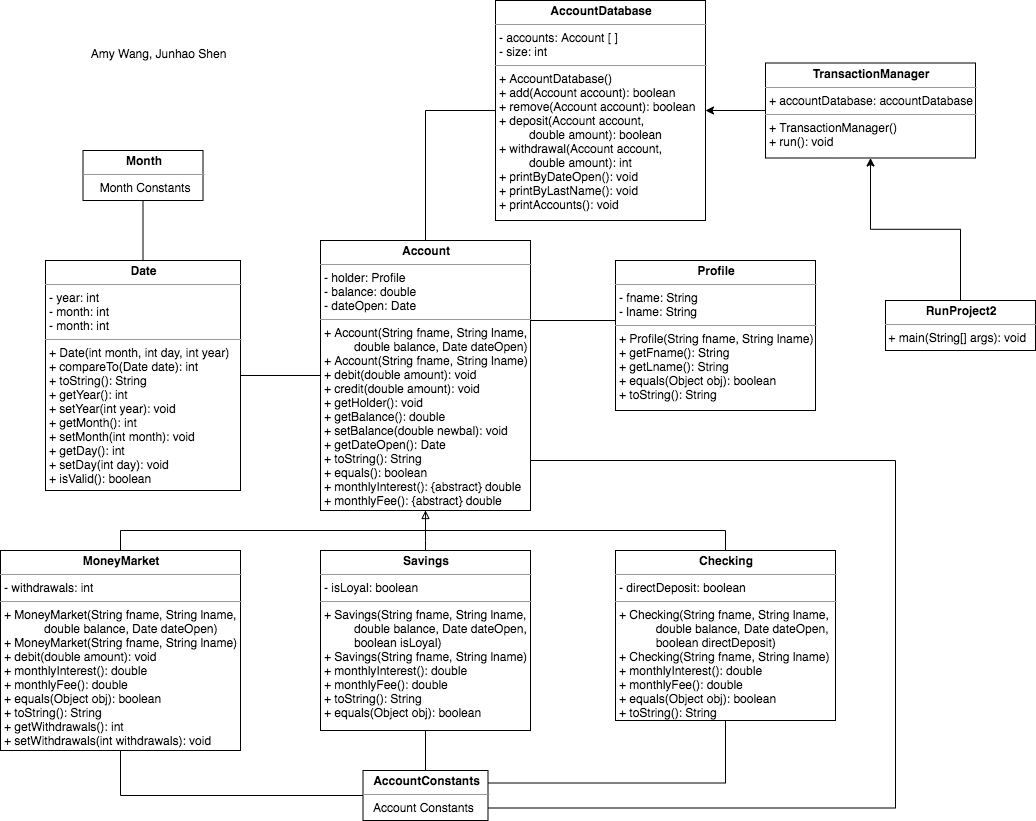

The diagram above was exported from draw.io. Its source (the exported page's mxGraphModel, read from the mxfile embedded in the PNG):
<mxGraphModel dx="1186" dy="688" grid="1" gridSize="10" guides="1" tooltips="1" connect="1" arrows="1" fold="1" page="1" pageScale="1" pageWidth="1100" pageHeight="850" math="0" shadow="0">
  <root>
    <mxCell id="0" />
    <mxCell id="1" parent="0" />
    <mxCell id="rNvI3KsToR3uMhGgzQ5o-36" style="edgeStyle=orthogonalEdgeStyle;rounded=0;orthogonalLoop=1;jettySize=auto;html=1;exitX=1;exitY=0.75;exitDx=0;exitDy=0;entryX=1;entryY=0.75;entryDx=0;entryDy=0;startArrow=none;startFill=0;endArrow=none;endFill=0;" edge="1" parent="1" source="rNvI3KsToR3uMhGgzQ5o-4" target="rNvI3KsToR3uMhGgzQ5o-31">
      <mxGeometry relative="1" as="geometry">
        <Array as="points">
          <mxPoint x="565" y="480" />
          <mxPoint x="930" y="480" />
          <mxPoint x="930" y="828" />
        </Array>
      </mxGeometry>
    </mxCell>
    <mxCell id="rNvI3KsToR3uMhGgzQ5o-4" value="&lt;p style=&quot;margin: 0px ; margin-top: 4px ; text-align: center&quot;&gt;&lt;b&gt;Account&lt;/b&gt;&lt;/p&gt;&lt;hr size=&quot;1&quot;&gt;&lt;p style=&quot;margin: 0px ; margin-left: 4px&quot;&gt;- holder: Profile&lt;/p&gt;&lt;p style=&quot;margin: 0px ; margin-left: 4px&quot;&gt;- balance: double&lt;/p&gt;&lt;p style=&quot;margin: 0px ; margin-left: 4px&quot;&gt;- dateOpen: Date&lt;/p&gt;&lt;hr size=&quot;1&quot;&gt;&lt;p style=&quot;margin: 0px ; margin-left: 4px&quot;&gt;+ Account(String fname, String lname,&amp;nbsp;&lt;/p&gt;&lt;p style=&quot;margin: 0px ; margin-left: 4px&quot;&gt;&amp;nbsp; &amp;nbsp; &amp;nbsp; &amp;nbsp; &amp;nbsp;double balance, Date dateOpen)&lt;/p&gt;&lt;p style=&quot;margin: 0px ; margin-left: 4px&quot;&gt;+ Account(String fname, String lname)&lt;/p&gt;&lt;p style=&quot;margin: 0px ; margin-left: 4px&quot;&gt;+ debit(double amount): void&lt;/p&gt;&lt;p style=&quot;margin: 0px ; margin-left: 4px&quot;&gt;+ credit(double amount): void&lt;/p&gt;&lt;p style=&quot;margin: 0px ; margin-left: 4px&quot;&gt;+&amp;nbsp;getHolder(): void&lt;/p&gt;&lt;p style=&quot;margin: 0px ; margin-left: 4px&quot;&gt;+ getBalance(): double&lt;/p&gt;&lt;p style=&quot;margin: 0px ; margin-left: 4px&quot;&gt;+&amp;nbsp;setBalance(double newbal): void&lt;/p&gt;&lt;p style=&quot;margin: 0px ; margin-left: 4px&quot;&gt;+ getDateOpen(): Date&lt;/p&gt;&lt;p style=&quot;margin: 0px ; margin-left: 4px&quot;&gt;+ toString(): String&lt;/p&gt;&lt;p style=&quot;margin: 0px ; margin-left: 4px&quot;&gt;+ equals(): boolean&lt;/p&gt;&lt;p style=&quot;margin: 0px ; margin-left: 4px&quot;&gt;+ monthlyInterest(): {abstract} double&lt;/p&gt;&lt;p style=&quot;margin: 0px ; margin-left: 4px&quot;&gt;+ monthlyFee(): {abstract} double&lt;br&gt;&lt;/p&gt;" style="verticalAlign=top;align=left;overflow=fill;fontSize=12;fontFamily=Helvetica;html=1;" vertex="1" parent="1">
      <mxGeometry x="355" y="260" width="210" height="270" as="geometry" />
    </mxCell>
    <mxCell id="rNvI3KsToR3uMhGgzQ5o-15" style="edgeStyle=orthogonalEdgeStyle;rounded=0;orthogonalLoop=1;jettySize=auto;html=1;entryX=0;entryY=0.5;entryDx=0;entryDy=0;startArrow=classic;startFill=1;endArrow=none;endFill=0;" edge="1" parent="1" source="rNvI3KsToR3uMhGgzQ5o-6" target="rNvI3KsToR3uMhGgzQ5o-14">
      <mxGeometry relative="1" as="geometry" />
    </mxCell>
    <mxCell id="rNvI3KsToR3uMhGgzQ5o-22" style="edgeStyle=orthogonalEdgeStyle;rounded=0;orthogonalLoop=1;jettySize=auto;html=1;exitX=0;exitY=0.5;exitDx=0;exitDy=0;entryX=0.5;entryY=0;entryDx=0;entryDy=0;startArrow=none;startFill=0;endArrow=none;endFill=0;" edge="1" parent="1" source="rNvI3KsToR3uMhGgzQ5o-6" target="rNvI3KsToR3uMhGgzQ5o-4">
      <mxGeometry relative="1" as="geometry" />
    </mxCell>
    <mxCell id="rNvI3KsToR3uMhGgzQ5o-6" value="&lt;p style=&quot;margin: 0px ; margin-top: 4px ; text-align: center&quot;&gt;&lt;b&gt;AccountDatabase&lt;/b&gt;&lt;/p&gt;&lt;hr size=&quot;1&quot;&gt;&lt;p style=&quot;margin: 0px ; margin-left: 4px&quot;&gt;- accounts: Account [ ]&lt;/p&gt;&lt;p style=&quot;margin: 0px ; margin-left: 4px&quot;&gt;- size: int&lt;/p&gt;&lt;hr size=&quot;1&quot;&gt;&lt;p style=&quot;margin: 0px ; margin-left: 4px&quot;&gt;+ AccountDatabase()&lt;/p&gt;&lt;p style=&quot;margin: 0px ; margin-left: 4px&quot;&gt;+ add(Account account):&amp;nbsp;&lt;span&gt;boolean&lt;/span&gt;&lt;/p&gt;&lt;p style=&quot;margin: 0px ; margin-left: 4px&quot;&gt;+&amp;nbsp;remove(Account account): boolean&lt;/p&gt;&lt;p style=&quot;margin: 0px ; margin-left: 4px&quot;&gt;+&amp;nbsp;deposit(Account account,&amp;nbsp;&lt;/p&gt;&lt;p style=&quot;margin: 0px ; margin-left: 4px&quot;&gt;&amp;nbsp; &amp;nbsp; &amp;nbsp; &amp;nbsp; &amp;nbsp;double amount): boolean&lt;/p&gt;&lt;p style=&quot;margin: 0px ; margin-left: 4px&quot;&gt;+&amp;nbsp;withdrawal(Account account,&amp;nbsp;&lt;/p&gt;&lt;p style=&quot;margin: 0px ; margin-left: 4px&quot;&gt;&amp;nbsp; &amp;nbsp; &amp;nbsp; &amp;nbsp; &amp;nbsp;double amount): int&lt;/p&gt;&lt;p style=&quot;margin: 0px ; margin-left: 4px&quot;&gt;+&amp;nbsp;printByDateOpen(): void&lt;/p&gt;&lt;p style=&quot;margin: 0px ; margin-left: 4px&quot;&gt;+&amp;nbsp;printByLastName(): void&lt;/p&gt;&lt;p style=&quot;margin: 0px ; margin-left: 4px&quot;&gt;+&amp;nbsp;printAccounts(): void&lt;/p&gt;" style="verticalAlign=top;align=left;overflow=fill;fontSize=12;fontFamily=Helvetica;html=1;" vertex="1" parent="1">
      <mxGeometry x="530" y="20" width="210" height="220" as="geometry" />
    </mxCell>
    <mxCell id="rNvI3KsToR3uMhGgzQ5o-25" style="edgeStyle=orthogonalEdgeStyle;rounded=0;orthogonalLoop=1;jettySize=auto;html=1;exitX=0.5;exitY=0;exitDx=0;exitDy=0;startArrow=none;startFill=0;endArrow=none;endFill=0;" edge="1" parent="1" source="rNvI3KsToR3uMhGgzQ5o-8" target="rNvI3KsToR3uMhGgzQ5o-4">
      <mxGeometry relative="1" as="geometry">
        <Array as="points">
          <mxPoint x="760" y="550" />
          <mxPoint x="460" y="550" />
        </Array>
      </mxGeometry>
    </mxCell>
    <mxCell id="rNvI3KsToR3uMhGgzQ5o-35" style="edgeStyle=orthogonalEdgeStyle;rounded=0;orthogonalLoop=1;jettySize=auto;html=1;exitX=0.5;exitY=1;exitDx=0;exitDy=0;entryX=1;entryY=0.25;entryDx=0;entryDy=0;startArrow=none;startFill=0;endArrow=none;endFill=0;" edge="1" parent="1" source="rNvI3KsToR3uMhGgzQ5o-8" target="rNvI3KsToR3uMhGgzQ5o-31">
      <mxGeometry relative="1" as="geometry" />
    </mxCell>
    <mxCell id="rNvI3KsToR3uMhGgzQ5o-8" value="&lt;p style=&quot;margin: 0px ; margin-top: 4px ; text-align: center&quot;&gt;&lt;b&gt;Checking&lt;/b&gt;&lt;/p&gt;&lt;hr size=&quot;1&quot;&gt;&lt;p style=&quot;margin: 0px ; margin-left: 4px&quot;&gt;- directDeposit: boolean&lt;/p&gt;&lt;hr size=&quot;1&quot;&gt;&lt;p style=&quot;margin: 0px ; margin-left: 4px&quot;&gt;+ Checking(String fname, String lname,&amp;nbsp;&lt;/p&gt;&lt;p style=&quot;margin: 0px ; margin-left: 4px&quot;&gt;&amp;nbsp; &amp;nbsp; &amp;nbsp; &amp;nbsp; &amp;nbsp; &amp;nbsp;double balance, Date dateOpen,&amp;nbsp;&lt;/p&gt;&lt;p style=&quot;margin: 0px ; margin-left: 4px&quot;&gt;&amp;nbsp; &amp;nbsp; &amp;nbsp; &amp;nbsp; &amp;nbsp; &amp;nbsp;boolean directDeposit)&lt;/p&gt;&lt;p style=&quot;margin: 0px ; margin-left: 4px&quot;&gt;+&amp;nbsp;Checking(String fname, String lname)&lt;/p&gt;&lt;p style=&quot;margin: 0px ; margin-left: 4px&quot;&gt;+&amp;nbsp;monthlyInterest(): double&lt;/p&gt;&lt;p style=&quot;margin: 0px ; margin-left: 4px&quot;&gt;+&amp;nbsp;monthlyFee(): double&lt;/p&gt;&lt;p style=&quot;margin: 0px ; margin-left: 4px&quot;&gt;+&amp;nbsp;equals(Object obj): boolean&lt;/p&gt;&lt;p style=&quot;margin: 0px ; margin-left: 4px&quot;&gt;+&amp;nbsp;toString(): String&lt;/p&gt;" style="verticalAlign=top;align=left;overflow=fill;fontSize=12;fontFamily=Helvetica;html=1;" vertex="1" parent="1">
      <mxGeometry x="650" y="570" width="220" height="170" as="geometry" />
    </mxCell>
    <mxCell id="rNvI3KsToR3uMhGgzQ5o-28" style="edgeStyle=orthogonalEdgeStyle;rounded=0;orthogonalLoop=1;jettySize=auto;html=1;exitX=1;exitY=0.5;exitDx=0;exitDy=0;startArrow=none;startFill=0;endArrow=none;endFill=0;" edge="1" parent="1" source="rNvI3KsToR3uMhGgzQ5o-9" target="rNvI3KsToR3uMhGgzQ5o-4">
      <mxGeometry relative="1" as="geometry" />
    </mxCell>
    <mxCell id="rNvI3KsToR3uMhGgzQ5o-32" style="edgeStyle=orthogonalEdgeStyle;rounded=0;orthogonalLoop=1;jettySize=auto;html=1;exitX=0.5;exitY=0;exitDx=0;exitDy=0;entryX=0.5;entryY=1;entryDx=0;entryDy=0;startArrow=none;startFill=0;endArrow=none;endFill=0;" edge="1" parent="1" source="rNvI3KsToR3uMhGgzQ5o-9" target="rNvI3KsToR3uMhGgzQ5o-30">
      <mxGeometry relative="1" as="geometry" />
    </mxCell>
    <mxCell id="rNvI3KsToR3uMhGgzQ5o-9" value="&lt;p style=&quot;margin: 0px ; margin-top: 4px ; text-align: center&quot;&gt;&lt;b&gt;Date&lt;/b&gt;&lt;/p&gt;&lt;hr size=&quot;1&quot;&gt;&lt;p style=&quot;margin: 0px ; margin-left: 4px&quot;&gt;- year: int&lt;/p&gt;&lt;p style=&quot;margin: 0px ; margin-left: 4px&quot;&gt;- month: int&lt;/p&gt;&lt;p style=&quot;margin: 0px ; margin-left: 4px&quot;&gt;- month: int&lt;/p&gt;&lt;hr size=&quot;1&quot;&gt;&lt;p style=&quot;margin: 0px ; margin-left: 4px&quot;&gt;+ Date(int month, int day, int year)&lt;/p&gt;&lt;p style=&quot;margin: 0px ; margin-left: 4px&quot;&gt;+&amp;nbsp;compareTo(Date date): int&lt;/p&gt;&lt;p style=&quot;margin: 0px ; margin-left: 4px&quot;&gt;+&amp;nbsp;toString(): String&lt;/p&gt;&lt;p style=&quot;margin: 0px ; margin-left: 4px&quot;&gt;+&amp;nbsp;getYear(): int&lt;/p&gt;&lt;p style=&quot;margin: 0px ; margin-left: 4px&quot;&gt;+ setYear(int year): void&lt;/p&gt;&lt;p style=&quot;margin: 0px 0px 0px 4px&quot;&gt;+&amp;nbsp;getMonth(): int&lt;/p&gt;&lt;p style=&quot;margin: 0px 0px 0px 4px&quot;&gt;+ setMonth(int month): void&lt;/p&gt;&lt;p style=&quot;margin: 0px 0px 0px 4px&quot;&gt;+&amp;nbsp;getDay(): int&lt;/p&gt;&lt;p style=&quot;margin: 0px 0px 0px 4px&quot;&gt;+ setDay(int day): void&lt;/p&gt;&lt;p style=&quot;margin: 0px 0px 0px 4px&quot;&gt;+ isValid(): boolean&lt;/p&gt;" style="verticalAlign=top;align=left;overflow=fill;fontSize=12;fontFamily=Helvetica;html=1;" vertex="1" parent="1">
      <mxGeometry x="80" y="280" width="195" height="230" as="geometry" />
    </mxCell>
    <mxCell id="rNvI3KsToR3uMhGgzQ5o-23" style="edgeStyle=orthogonalEdgeStyle;rounded=0;orthogonalLoop=1;jettySize=auto;html=1;exitX=0.5;exitY=0;exitDx=0;exitDy=0;entryX=0.5;entryY=1;entryDx=0;entryDy=0;startArrow=none;startFill=0;endArrow=none;endFill=0;" edge="1" parent="1" source="rNvI3KsToR3uMhGgzQ5o-10" target="rNvI3KsToR3uMhGgzQ5o-4">
      <mxGeometry relative="1" as="geometry" />
    </mxCell>
    <mxCell id="rNvI3KsToR3uMhGgzQ5o-26" value="" style="edgeStyle=orthogonalEdgeStyle;rounded=0;orthogonalLoop=1;jettySize=auto;html=1;startArrow=none;startFill=0;endArrow=block;endFill=0;exitX=0.5;exitY=0;exitDx=0;exitDy=0;" edge="1" parent="1" source="rNvI3KsToR3uMhGgzQ5o-12" target="rNvI3KsToR3uMhGgzQ5o-4">
      <mxGeometry relative="1" as="geometry">
        <Array as="points">
          <mxPoint x="460" y="560" />
          <mxPoint x="460" y="560" />
        </Array>
      </mxGeometry>
    </mxCell>
    <mxCell id="rNvI3KsToR3uMhGgzQ5o-33" style="edgeStyle=orthogonalEdgeStyle;rounded=0;orthogonalLoop=1;jettySize=auto;html=1;exitX=0.5;exitY=1;exitDx=0;exitDy=0;entryX=0;entryY=0.5;entryDx=0;entryDy=0;startArrow=none;startFill=0;endArrow=none;endFill=0;" edge="1" parent="1" source="rNvI3KsToR3uMhGgzQ5o-10" target="rNvI3KsToR3uMhGgzQ5o-31">
      <mxGeometry relative="1" as="geometry" />
    </mxCell>
    <mxCell id="rNvI3KsToR3uMhGgzQ5o-10" value="&lt;p style=&quot;margin: 0px ; margin-top: 4px ; text-align: center&quot;&gt;&lt;b&gt;MoneyMarket&lt;/b&gt;&lt;/p&gt;&lt;hr size=&quot;1&quot;&gt;&lt;p style=&quot;margin: 0px ; margin-left: 4px&quot;&gt;- withdrawals: int&lt;/p&gt;&lt;hr size=&quot;1&quot;&gt;&lt;p style=&quot;margin: 0px ; margin-left: 4px&quot;&gt;+ MoneyMarket(String fname, String lname,&amp;nbsp;&lt;/p&gt;&lt;p style=&quot;margin: 0px ; margin-left: 4px&quot;&gt;&amp;nbsp; &amp;nbsp; &amp;nbsp; &amp;nbsp; &amp;nbsp; &amp;nbsp; double balance, Date dateOpen)&lt;/p&gt;&lt;p style=&quot;margin: 0px ; margin-left: 4px&quot;&gt;+&amp;nbsp;MoneyMarket(String fname, String lname)&lt;/p&gt;&lt;p style=&quot;margin: 0px ; margin-left: 4px&quot;&gt;+&amp;nbsp;debit(double amount): void&lt;/p&gt;&lt;p style=&quot;margin: 0px ; margin-left: 4px&quot;&gt;+&amp;nbsp;monthlyInterest(): double&lt;/p&gt;&lt;p style=&quot;margin: 0px 0px 0px 4px&quot;&gt;+&amp;nbsp;monthlyFee(): double&lt;/p&gt;&lt;p style=&quot;margin: 0px 0px 0px 4px&quot;&gt;+&amp;nbsp;equals(Object obj): boolean&lt;/p&gt;&lt;p style=&quot;margin: 0px 0px 0px 4px&quot;&gt;+&amp;nbsp;toString(): String&lt;/p&gt;&lt;p style=&quot;margin: 0px 0px 0px 4px&quot;&gt;+ getWithdrawals(): int&lt;/p&gt;&lt;p style=&quot;margin: 0px 0px 0px 4px&quot;&gt;+ setWithdrawals(int withdrawals): void&lt;/p&gt;&lt;p style=&quot;margin: 0px ; margin-left: 4px&quot;&gt;&lt;br&gt;&lt;/p&gt;" style="verticalAlign=top;align=left;overflow=fill;fontSize=12;fontFamily=Helvetica;html=1;" vertex="1" parent="1">
      <mxGeometry x="35" y="570" width="240" height="200" as="geometry" />
    </mxCell>
    <mxCell id="rNvI3KsToR3uMhGgzQ5o-27" style="edgeStyle=orthogonalEdgeStyle;rounded=0;orthogonalLoop=1;jettySize=auto;html=1;exitX=0;exitY=0.5;exitDx=0;exitDy=0;startArrow=none;startFill=0;endArrow=none;endFill=0;" edge="1" parent="1" source="rNvI3KsToR3uMhGgzQ5o-11" target="rNvI3KsToR3uMhGgzQ5o-4">
      <mxGeometry relative="1" as="geometry">
        <Array as="points">
          <mxPoint x="670" y="355" />
          <mxPoint x="670" y="415" />
          <mxPoint x="720" y="415" />
          <mxPoint x="720" y="340" />
        </Array>
      </mxGeometry>
    </mxCell>
    <mxCell id="rNvI3KsToR3uMhGgzQ5o-11" value="&lt;p style=&quot;margin: 0px ; margin-top: 4px ; text-align: center&quot;&gt;&lt;b&gt;Profile&lt;/b&gt;&lt;/p&gt;&lt;hr size=&quot;1&quot;&gt;&lt;p style=&quot;margin: 0px ; margin-left: 4px&quot;&gt;&lt;span&gt;- fname: String&lt;/span&gt;&lt;/p&gt;&lt;p style=&quot;margin: 0px ; margin-left: 4px&quot;&gt;&lt;span&gt;&#09;&lt;/span&gt;- lname: String&lt;/p&gt;&lt;hr size=&quot;1&quot;&gt;&lt;p style=&quot;margin: 0px ; margin-left: 4px&quot;&gt;+ Profile(String fname, String lname)&lt;/p&gt;&lt;p style=&quot;margin: 0px ; margin-left: 4px&quot;&gt;+&amp;nbsp;getFname(): String&lt;/p&gt;&lt;p style=&quot;margin: 0px ; margin-left: 4px&quot;&gt;+&amp;nbsp;getLname(): String&lt;/p&gt;&lt;p style=&quot;margin: 0px ; margin-left: 4px&quot;&gt;+&amp;nbsp;equals(Object obj): boolean&lt;/p&gt;&lt;p style=&quot;margin: 0px ; margin-left: 4px&quot;&gt;+&amp;nbsp;toString(): String&lt;/p&gt;" style="verticalAlign=top;align=left;overflow=fill;fontSize=12;fontFamily=Helvetica;html=1;" vertex="1" parent="1">
      <mxGeometry x="650" y="280" width="200" height="150" as="geometry" />
    </mxCell>
    <mxCell id="rNvI3KsToR3uMhGgzQ5o-34" style="edgeStyle=orthogonalEdgeStyle;rounded=0;orthogonalLoop=1;jettySize=auto;html=1;exitX=0.5;exitY=1;exitDx=0;exitDy=0;entryX=0.5;entryY=0;entryDx=0;entryDy=0;startArrow=none;startFill=0;endArrow=none;endFill=0;" edge="1" parent="1" source="rNvI3KsToR3uMhGgzQ5o-12" target="rNvI3KsToR3uMhGgzQ5o-31">
      <mxGeometry relative="1" as="geometry" />
    </mxCell>
    <mxCell id="rNvI3KsToR3uMhGgzQ5o-12" value="&lt;p style=&quot;margin: 0px ; margin-top: 4px ; text-align: center&quot;&gt;&lt;b&gt;Savings&lt;/b&gt;&lt;/p&gt;&lt;hr size=&quot;1&quot;&gt;&lt;p style=&quot;margin: 0px ; margin-left: 4px&quot;&gt;- isLoyal: boolean&lt;/p&gt;&lt;hr size=&quot;1&quot;&gt;&lt;p style=&quot;margin: 0px ; margin-left: 4px&quot;&gt;+ Savings(String fname, String lname,&amp;nbsp;&lt;/p&gt;&lt;p style=&quot;margin: 0px ; margin-left: 4px&quot;&gt;&amp;nbsp; &amp;nbsp; &amp;nbsp; &amp;nbsp; &amp;nbsp;double balance, Date dateOpen,&amp;nbsp;&lt;/p&gt;&lt;p style=&quot;margin: 0px ; margin-left: 4px&quot;&gt;&amp;nbsp; &amp;nbsp; &amp;nbsp; &amp;nbsp; &amp;nbsp;boolean isLoyal)&lt;/p&gt;&lt;p style=&quot;margin: 0px ; margin-left: 4px&quot;&gt;+&amp;nbsp;Savings(String fname, String lname)&lt;/p&gt;&lt;p style=&quot;margin: 0px 0px 0px 4px&quot;&gt;+&amp;nbsp;monthlyInterest(): double&lt;/p&gt;&lt;p style=&quot;margin: 0px 0px 0px 4px&quot;&gt;+&amp;nbsp;monthlyFee(): double&lt;/p&gt;&lt;p style=&quot;margin: 0px 0px 0px 4px&quot;&gt;+&amp;nbsp;toString(): String&lt;br&gt;&lt;/p&gt;&lt;p style=&quot;margin: 0px 0px 0px 4px&quot;&gt;+&amp;nbsp;equals(Object obj): boolean&lt;/p&gt;" style="verticalAlign=top;align=left;overflow=fill;fontSize=12;fontFamily=Helvetica;html=1;" vertex="1" parent="1">
      <mxGeometry x="355" y="570" width="210" height="180" as="geometry" />
    </mxCell>
    <mxCell id="rNvI3KsToR3uMhGgzQ5o-14" value="&lt;p style=&quot;margin: 0px ; margin-top: 4px ; text-align: center&quot;&gt;&lt;b&gt;TransactionManager&lt;/b&gt;&lt;/p&gt;&lt;hr size=&quot;1&quot;&gt;&lt;p style=&quot;margin: 0px ; margin-left: 4px&quot;&gt;+ accountDatabase: accountDatabase&lt;/p&gt;&lt;hr size=&quot;1&quot;&gt;&lt;p style=&quot;margin: 0px ; margin-left: 4px&quot;&gt;+ TransactionManager()&lt;/p&gt;&lt;p style=&quot;margin: 0px ; margin-left: 4px&quot;&gt;+ run(): void&lt;/p&gt;&lt;p style=&quot;margin: 0px ; margin-left: 4px&quot;&gt;&lt;br&gt;&lt;/p&gt;" style="verticalAlign=top;align=left;overflow=fill;fontSize=12;fontFamily=Helvetica;html=1;" vertex="1" parent="1">
      <mxGeometry x="800" y="82.5" width="210" height="95" as="geometry" />
    </mxCell>
    <mxCell id="rNvI3KsToR3uMhGgzQ5o-29" value="Amy Wang, Junhao Shen" style="text;html=1;align=center;verticalAlign=middle;resizable=0;points=[];autosize=1;" vertex="1" parent="1">
      <mxGeometry x="117.5" y="62.5" width="150" height="20" as="geometry" />
    </mxCell>
    <mxCell id="rNvI3KsToR3uMhGgzQ5o-30" value="&lt;p style=&quot;margin: 0px ; margin-top: 4px ; text-align: center&quot;&gt;&lt;b&gt;Month&lt;/b&gt;&lt;/p&gt;&lt;hr size=&quot;1&quot;&gt;&lt;div style=&quot;height: 2px&quot;&gt;&amp;nbsp; &amp;nbsp; &amp;nbsp;Month Constants&lt;/div&gt;" style="verticalAlign=top;align=left;overflow=fill;fontSize=12;fontFamily=Helvetica;html=1;" vertex="1" parent="1">
      <mxGeometry x="117.5" y="170" width="120" height="50" as="geometry" />
    </mxCell>
    <mxCell id="rNvI3KsToR3uMhGgzQ5o-31" value="&lt;p style=&quot;margin: 0px ; margin-top: 4px ; text-align: center&quot;&gt;&lt;b&gt;AccountConstants&lt;/b&gt;&lt;/p&gt;&lt;hr size=&quot;1&quot;&gt;&lt;div style=&quot;height: 2px&quot;&gt;&amp;nbsp; &amp;nbsp;Account Constants&lt;/div&gt;" style="verticalAlign=top;align=left;overflow=fill;fontSize=12;fontFamily=Helvetica;html=1;" vertex="1" parent="1">
      <mxGeometry x="397.5" y="790" width="125" height="50" as="geometry" />
    </mxCell>
    <mxCell id="rNvI3KsToR3uMhGgzQ5o-38" style="edgeStyle=orthogonalEdgeStyle;rounded=0;orthogonalLoop=1;jettySize=auto;html=1;entryX=0.5;entryY=1;entryDx=0;entryDy=0;startArrow=none;startFill=0;endArrow=classic;endFill=1;" edge="1" parent="1" source="rNvI3KsToR3uMhGgzQ5o-37" target="rNvI3KsToR3uMhGgzQ5o-14">
      <mxGeometry relative="1" as="geometry" />
    </mxCell>
    <mxCell id="rNvI3KsToR3uMhGgzQ5o-37" value="&lt;p style=&quot;margin: 0px ; margin-top: 4px ; text-align: center&quot;&gt;&lt;b&gt;RunProject2&lt;/b&gt;&lt;/p&gt;&lt;hr size=&quot;1&quot;&gt;&lt;div style=&quot;height: 2px&quot;&gt;&amp;nbsp;+ main(String[] args): void&lt;/div&gt;" style="verticalAlign=top;align=left;overflow=fill;fontSize=12;fontFamily=Helvetica;html=1;" vertex="1" parent="1">
      <mxGeometry x="920" y="320" width="150" height="50" as="geometry" />
    </mxCell>
  </root>
</mxGraphModel>